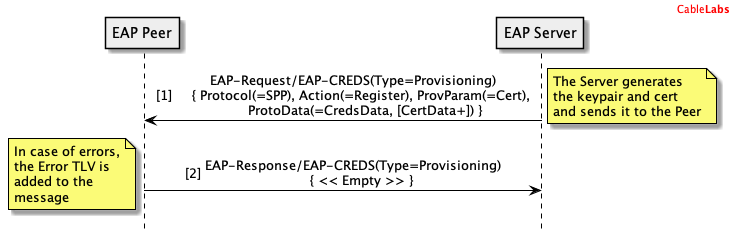

The diagram above was rendered by PlantUML. Its source (embedded in the PNG):
@startuml

header
<font color="red">Cable<b>Labs</b></font>
endheader

hide footbox

skinparam sequenceMessageAlign center
skinparam NoteBorderColor black

skinparam sequence {
	borderColor black
	ArrowColor black
	ActorBorderColor black
	ParticipantBorderColor black
	LifeLineBorderColor black
	LifeLineBackgroundColor white
}

Participant "EAP Peer" as P #eee
Participant "EAP Server" as S #eee

autonumber 1 "[##]"

S->P: EAP-Request/EAP-CREDS(Type=Provisioning)\n    { Protocol(=SPP), Action(=Register), ProvParam(=Cert),\n      ProtoData(=CredsData, [CertData+]) }
note right: The Server generates\nthe keypair and cert\nand sends it to the Peer

P->S: EAP-Response/EAP-CREDS(Type=Provisioning)\n    { << Empty >> }
note left: In case of errors,\nthe Error TLV is\nadded to the\nmessage




@enduml